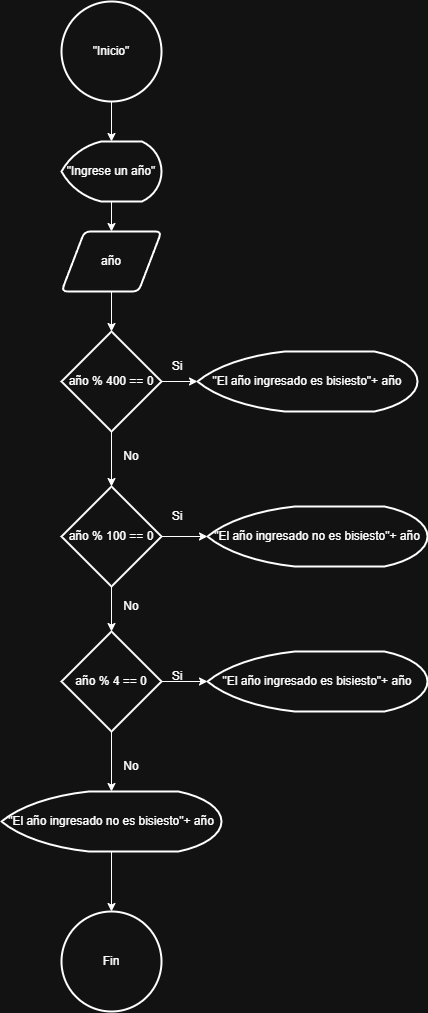

The diagram above was exported from draw.io. Its source (the exported page's mxGraphModel, read from the mxfile embedded in the PNG):
<mxGraphModel dx="997" dy="1072" grid="1" gridSize="10" guides="1" tooltips="1" connect="1" arrows="1" fold="1" page="1" pageScale="1" pageWidth="827" pageHeight="1169" math="0" shadow="0">
  <root>
    <mxCell id="0" />
    <mxCell id="1" parent="0" />
    <mxCell id="6LHq4jqF-2PPcH-duFo4-3" edge="1" parent="1" source="6LHq4jqF-2PPcH-duFo4-1" style="edgeStyle=orthogonalEdgeStyle;rounded=0;orthogonalLoop=1;jettySize=auto;html=1;" target="6LHq4jqF-2PPcH-duFo4-2">
      <mxGeometry relative="1" as="geometry" />
    </mxCell>
    <mxCell id="6LHq4jqF-2PPcH-duFo4-1" parent="1" style="strokeWidth=2;html=1;shape=mxgraph.flowchart.start_2;whiteSpace=wrap;" value="&quot;Inicio&quot;" vertex="1">
      <mxGeometry height="100" width="100" x="364" y="40" as="geometry" />
    </mxCell>
    <mxCell id="6LHq4jqF-2PPcH-duFo4-5" edge="1" parent="1" source="6LHq4jqF-2PPcH-duFo4-2" style="edgeStyle=orthogonalEdgeStyle;rounded=0;orthogonalLoop=1;jettySize=auto;html=1;entryX=0.5;entryY=0;entryDx=0;entryDy=0;" target="6LHq4jqF-2PPcH-duFo4-4">
      <mxGeometry relative="1" as="geometry" />
    </mxCell>
    <mxCell id="6LHq4jqF-2PPcH-duFo4-2" parent="1" style="strokeWidth=2;html=1;shape=mxgraph.flowchart.display;whiteSpace=wrap;" value="&quot;Ingrese un año&quot;" vertex="1">
      <mxGeometry height="60" width="100" x="364" y="180" as="geometry" />
    </mxCell>
    <mxCell id="6LHq4jqF-2PPcH-duFo4-4" parent="1" style="shape=parallelogram;html=1;strokeWidth=2;perimeter=parallelogramPerimeter;whiteSpace=wrap;rounded=1;arcSize=12;size=0.23;" value="año" vertex="1">
      <mxGeometry height="60" width="100" x="364" y="270" as="geometry" />
    </mxCell>
    <mxCell id="6LHq4jqF-2PPcH-duFo4-9" edge="1" parent="1" source="6LHq4jqF-2PPcH-duFo4-6" style="edgeStyle=orthogonalEdgeStyle;rounded=0;orthogonalLoop=1;jettySize=auto;html=1;" target="6LHq4jqF-2PPcH-duFo4-8">
      <mxGeometry relative="1" as="geometry" />
    </mxCell>
    <mxCell id="6LHq4jqF-2PPcH-duFo4-6" parent="1" style="strokeWidth=2;html=1;shape=mxgraph.flowchart.decision;whiteSpace=wrap;" value="año % 400 == 0" vertex="1">
      <mxGeometry height="100" width="100" x="364" y="370" as="geometry" />
    </mxCell>
    <mxCell id="6LHq4jqF-2PPcH-duFo4-7" edge="1" parent="1" source="6LHq4jqF-2PPcH-duFo4-4" style="edgeStyle=orthogonalEdgeStyle;rounded=0;orthogonalLoop=1;jettySize=auto;html=1;entryX=0.5;entryY=0;entryDx=0;entryDy=0;entryPerimeter=0;" target="6LHq4jqF-2PPcH-duFo4-6">
      <mxGeometry relative="1" as="geometry" />
    </mxCell>
    <mxCell id="6LHq4jqF-2PPcH-duFo4-8" parent="1" style="strokeWidth=2;html=1;shape=mxgraph.flowchart.display;whiteSpace=wrap;" value="&quot;El año ingresado es bisiesto&quot;+ año" vertex="1">
      <mxGeometry height="60" width="220" x="500" y="390" as="geometry" />
    </mxCell>
    <mxCell id="6LHq4jqF-2PPcH-duFo4-10" parent="1" style="text;html=1;whiteSpace=wrap;strokeColor=none;fillColor=none;align=center;verticalAlign=middle;rounded=0;" value="Si" vertex="1">
      <mxGeometry height="30" width="60" x="450" y="390" as="geometry" />
    </mxCell>
    <mxCell id="6LHq4jqF-2PPcH-duFo4-11" parent="1" style="strokeWidth=2;html=1;shape=mxgraph.flowchart.decision;whiteSpace=wrap;" value="año % 100 == 0" vertex="1">
      <mxGeometry height="100" width="100" x="364" y="525" as="geometry" />
    </mxCell>
    <mxCell id="6LHq4jqF-2PPcH-duFo4-12" parent="1" style="strokeWidth=2;html=1;shape=mxgraph.flowchart.display;whiteSpace=wrap;" value="&quot;El año ingresado no es bisiesto&quot;+ año" vertex="1">
      <mxGeometry height="60" width="220" x="510" y="545" as="geometry" />
    </mxCell>
    <mxCell id="6LHq4jqF-2PPcH-duFo4-13" edge="1" parent="1" source="6LHq4jqF-2PPcH-duFo4-6" style="edgeStyle=orthogonalEdgeStyle;rounded=0;orthogonalLoop=1;jettySize=auto;html=1;entryX=0.5;entryY=0;entryDx=0;entryDy=0;entryPerimeter=0;" target="6LHq4jqF-2PPcH-duFo4-11">
      <mxGeometry relative="1" as="geometry" />
    </mxCell>
    <mxCell id="6LHq4jqF-2PPcH-duFo4-14" parent="1" style="text;html=1;whiteSpace=wrap;strokeColor=none;fillColor=none;align=center;verticalAlign=middle;rounded=0;" value="No" vertex="1">
      <mxGeometry height="30" width="60" x="404" y="480" as="geometry" />
    </mxCell>
    <mxCell id="6LHq4jqF-2PPcH-duFo4-17" edge="1" parent="1" source="6LHq4jqF-2PPcH-duFo4-11" style="edgeStyle=orthogonalEdgeStyle;rounded=0;orthogonalLoop=1;jettySize=auto;html=1;entryX=0;entryY=0.5;entryDx=0;entryDy=0;entryPerimeter=0;" target="6LHq4jqF-2PPcH-duFo4-12">
      <mxGeometry relative="1" as="geometry" />
    </mxCell>
    <mxCell id="6LHq4jqF-2PPcH-duFo4-18" parent="1" style="strokeWidth=2;html=1;shape=mxgraph.flowchart.decision;whiteSpace=wrap;" value="año % 4 == 0" vertex="1">
      <mxGeometry height="100" width="100" x="364" y="670" as="geometry" />
    </mxCell>
    <mxCell id="6LHq4jqF-2PPcH-duFo4-19" edge="1" parent="1" source="6LHq4jqF-2PPcH-duFo4-11" style="edgeStyle=orthogonalEdgeStyle;rounded=0;orthogonalLoop=1;jettySize=auto;html=1;entryX=0.5;entryY=0;entryDx=0;entryDy=0;entryPerimeter=0;" target="6LHq4jqF-2PPcH-duFo4-18">
      <mxGeometry relative="1" as="geometry" />
    </mxCell>
    <mxCell id="6LHq4jqF-2PPcH-duFo4-20" parent="1" style="text;html=1;whiteSpace=wrap;strokeColor=none;fillColor=none;align=center;verticalAlign=middle;rounded=0;" value="Si" vertex="1">
      <mxGeometry height="30" width="60" x="450" y="540" as="geometry" />
    </mxCell>
    <mxCell id="6LHq4jqF-2PPcH-duFo4-21" parent="1" style="strokeWidth=2;html=1;shape=mxgraph.flowchart.display;whiteSpace=wrap;" value="&quot;El año ingresado es bisiesto&quot;+ año" vertex="1">
      <mxGeometry height="60" width="220" x="510" y="690" as="geometry" />
    </mxCell>
    <mxCell id="6LHq4jqF-2PPcH-duFo4-22" edge="1" parent="1" source="6LHq4jqF-2PPcH-duFo4-18" style="edgeStyle=orthogonalEdgeStyle;rounded=0;orthogonalLoop=1;jettySize=auto;html=1;entryX=0;entryY=0.5;entryDx=0;entryDy=0;entryPerimeter=0;" target="6LHq4jqF-2PPcH-duFo4-21">
      <mxGeometry relative="1" as="geometry" />
    </mxCell>
    <mxCell id="6LHq4jqF-2PPcH-duFo4-23" parent="1" style="text;html=1;whiteSpace=wrap;strokeColor=none;fillColor=none;align=center;verticalAlign=middle;rounded=0;" value="Si" vertex="1">
      <mxGeometry height="30" width="60" x="450" y="700" as="geometry" />
    </mxCell>
    <mxCell id="6LHq4jqF-2PPcH-duFo4-25" edge="1" parent="1" source="6LHq4jqF-2PPcH-duFo4-18" style="edgeStyle=orthogonalEdgeStyle;rounded=0;orthogonalLoop=1;jettySize=auto;html=1;entryX=0.5;entryY=0;entryDx=0;entryDy=0;entryPerimeter=0;">
      <mxGeometry relative="1" as="geometry">
        <mxPoint x="414" y="830" as="targetPoint" />
      </mxGeometry>
    </mxCell>
    <mxCell id="6LHq4jqF-2PPcH-duFo4-26" parent="1" style="text;html=1;whiteSpace=wrap;strokeColor=none;fillColor=none;align=center;verticalAlign=middle;rounded=0;" value="No" vertex="1">
      <mxGeometry height="30" width="60" x="404" y="630" as="geometry" />
    </mxCell>
    <mxCell id="6LHq4jqF-2PPcH-duFo4-27" parent="1" style="text;html=1;whiteSpace=wrap;strokeColor=none;fillColor=none;align=center;verticalAlign=middle;rounded=0;" value="No" vertex="1">
      <mxGeometry height="30" width="60" x="404" y="790" as="geometry" />
    </mxCell>
    <mxCell id="6LHq4jqF-2PPcH-duFo4-31" edge="1" parent="1" source="6LHq4jqF-2PPcH-duFo4-29" style="edgeStyle=orthogonalEdgeStyle;rounded=0;orthogonalLoop=1;jettySize=auto;html=1;" target="6LHq4jqF-2PPcH-duFo4-30">
      <mxGeometry relative="1" as="geometry" />
    </mxCell>
    <mxCell id="6LHq4jqF-2PPcH-duFo4-29" parent="1" style="strokeWidth=2;html=1;shape=mxgraph.flowchart.display;whiteSpace=wrap;" value="&quot;El año ingresado no es bisiesto&quot;+ año" vertex="1">
      <mxGeometry height="60" width="220" x="304" y="830" as="geometry" />
    </mxCell>
    <mxCell id="6LHq4jqF-2PPcH-duFo4-30" parent="1" style="strokeWidth=2;html=1;shape=mxgraph.flowchart.start_2;whiteSpace=wrap;" value="Fin" vertex="1">
      <mxGeometry height="100" width="100" x="364" y="950" as="geometry" />
    </mxCell>
  </root>
</mxGraphModel>